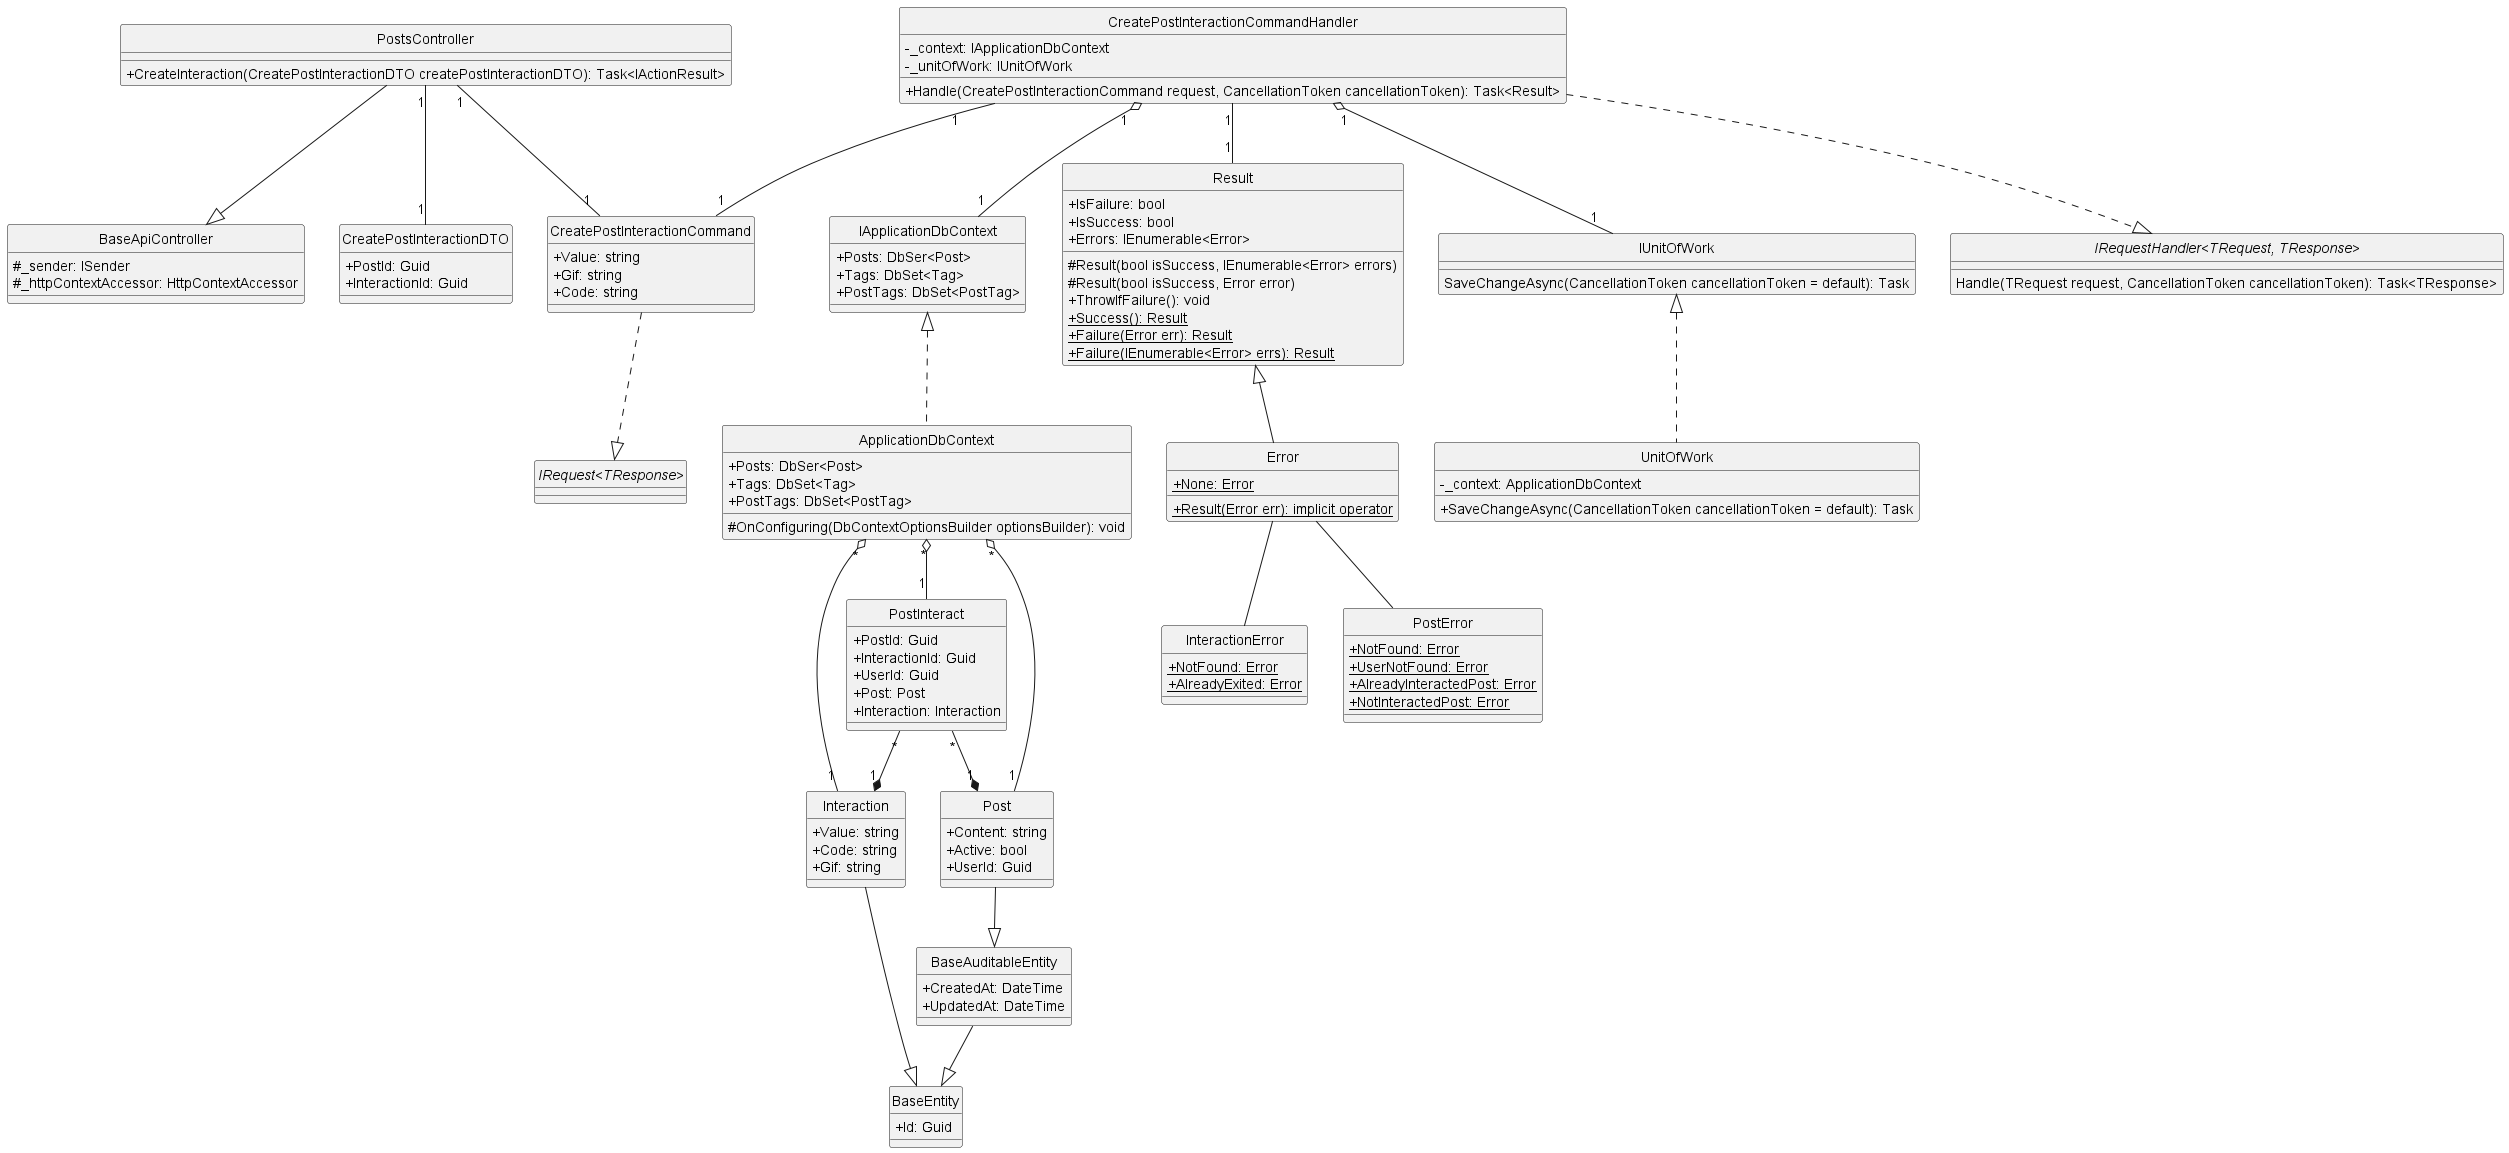

The diagram above was rendered by PlantUML. Its source (embedded in the PNG):
@startuml createPostInteraction
hide circle
skinparam classAttributeIconSize 0

class BaseApiController {
    #_sender: ISender
    #_httpContextAccessor: HttpContextAccessor
}

class PostsController {
    +CreateInteraction(CreatePostInteractionDTO createPostInteractionDTO): Task<IActionResult>
}

class CreatePostInteractionCommand {
    +Value: string
    +Gif: string
    +Code: string
}

class CreatePostInteractionCommandHandler {
    -_context: IApplicationDbContext
    -_unitOfWork: IUnitOfWork
    +Handle(CreatePostInteractionCommand request, CancellationToken cancellationToken): Task<Result> 
}

class IApplicationDbContext {
    +Posts: DbSer<Post>
    +Tags: DbSet<Tag>
    +PostTags: DbSet<PostTag>
}

class ApplicationDbContext {
    +Posts: DbSer<Post>
    +Tags: DbSet<Tag>
    +PostTags: DbSet<PostTag>
    #OnConfiguring(DbContextOptionsBuilder optionsBuilder): void
}

class Result {
    +IsFailure: bool
    +IsSuccess: bool
    +Errors: IEnumerable<Error>
    #Result(bool isSuccess, IEnumerable<Error> errors)
    #Result(bool isSuccess, Error error)
    +ThrowIfFailure(): void
    +{static} Success(): Result
    +{static} Failure(Error err): Result
    +{static} Failure(IEnumerable<Error> errs): Result
}

class Error {
    +{static} None: Error
    +{static} Result(Error err): implicit operator
}

class IUnitOfWork {
    SaveChangeAsync(CancellationToken cancellationToken = default): Task
}

class UnitOfWork {
    -_context: ApplicationDbContext
    +SaveChangeAsync(CancellationToken cancellationToken = default): Task
}

class InteractionError {
    +{static} NotFound: Error
    +{static} AlreadyExited: Error
}

class PostError {
    +{static} NotFound: Error
    +{static} UserNotFound: Error
    +{static} AlreadyInteractedPost: Error
    +{static} NotInteractedPost: Error
}

class CreatePostInteractionDTO {
    +PostId: Guid
    +InteractionId: Guid
}

class BaseEntity {
    +Id: Guid
}

class BaseAuditableEntity{
    +CreatedAt: DateTime
    +UpdatedAt: DateTime
}

class Interaction {
    +Value: string
    +Code: string
    +Gif: string
}

class Post {
    +Content: string
    +Active: bool
    +UserId: Guid
}

class PostInteract {
    +PostId: Guid
    +InteractionId: Guid
    +UserId: Guid
    +Post: Post
    +Interaction: Interaction
}

interface "IRequest<TResponse>"
interface "IRequestHandler<TRequest, TResponse>"{
    Handle(TRequest request, CancellationToken cancellationToken): Task<TResponse>
}

'==== Create PostInteract ====
'API Layer
PostsController --|> BaseApiController
PostsController "1"--"1" CreatePostInteractionCommand
PostsController "1"--"1" CreatePostInteractionDTO
'Application Layer
CreatePostInteractionCommand ..|> "IRequest<TResponse>"
CreatePostInteractionCommandHandler ..|> "IRequestHandler<TRequest, TResponse>"
CreatePostInteractionCommandHandler "1"--"1" CreatePostInteractionCommand
CreatePostInteractionCommandHandler "1"--"1" Result
CreatePostInteractionCommandHandler "1" o--"1" IUnitOfWork
CreatePostInteractionCommandHandler "1" o--"1" IApplicationDbContext
'Domain Layer
Result <|-- Error
Error -- InteractionError
Error -- PostError
Interaction --|> BaseEntity
Post --|> BaseAuditableEntity
BaseAuditableEntity --|> BaseEntity
PostInteract "*"--*"1" Post
PostInteract "*"--*"1" Interaction
'Infrastructure Layer
IUnitOfWork <|.. UnitOfWork
IApplicationDbContext <|.. ApplicationDbContext
ApplicationDbContext "*" o--"1" Interaction
ApplicationDbContext "*" o--"1" PostInteract
ApplicationDbContext "*" o--"1" Post
@enduml